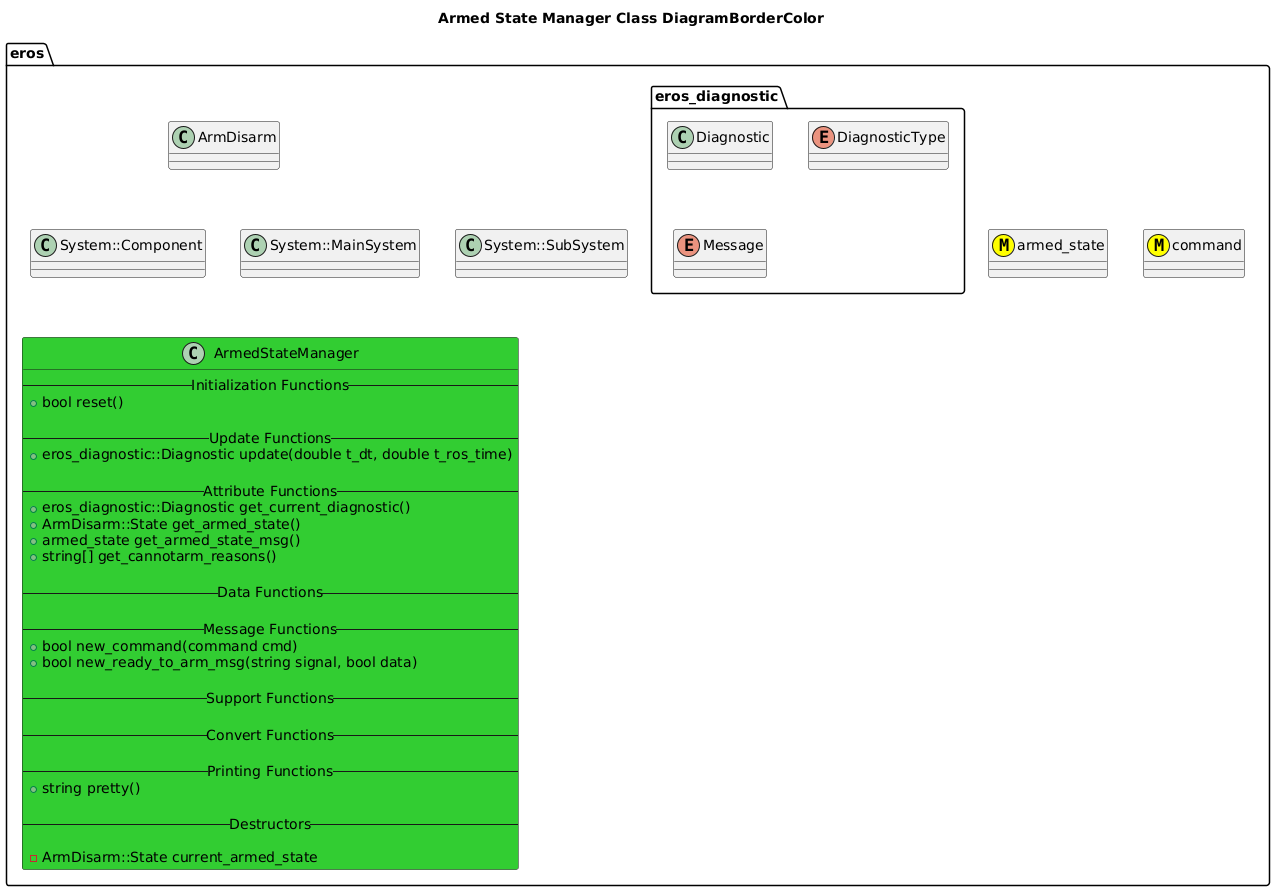

The diagram above was rendered by PlantUML. Its source (embedded in the PNG):
@startuml
title Armed State Manager Class DiagramBorderColor

package eros {
    class ArmDisarm
    together {
        class System::MainSystem
        class System::SubSystem
        class System::Component
    }
    together {
        class armed_state <<(M,#FFFF00)>>
        class command <<(M,#FFFF00)>>
    }
    namespace eros_diagnostic {
        class Diagnostic
        enum DiagnosticType
        enum Message
    }
class ArmedStateManager #LimeGreen {
    -- Initialization Functions --
    +bool reset()
        
    -- Update Functions --
    +eros_diagnostic::Diagnostic update(double t_dt, double t_ros_time)
    
    -- Attribute Functions --
    +eros_diagnostic::Diagnostic get_current_diagnostic()
    +ArmDisarm::State get_armed_state() 
    +armed_state get_armed_state_msg()
    +string[] get_cannotarm_reasons()
    
    -- Data Functions --
    
    -- Message Functions --
    +bool new_command(command cmd)
    +bool new_ready_to_arm_msg(string signal, bool data)
    
    -- Support Functions --
    
    -- Convert Functions --
    
    -- Printing Functions --
    +string pretty()

    -- Destructors --
        
    -ArmDisarm::State current_armed_state
}
}

@enduml